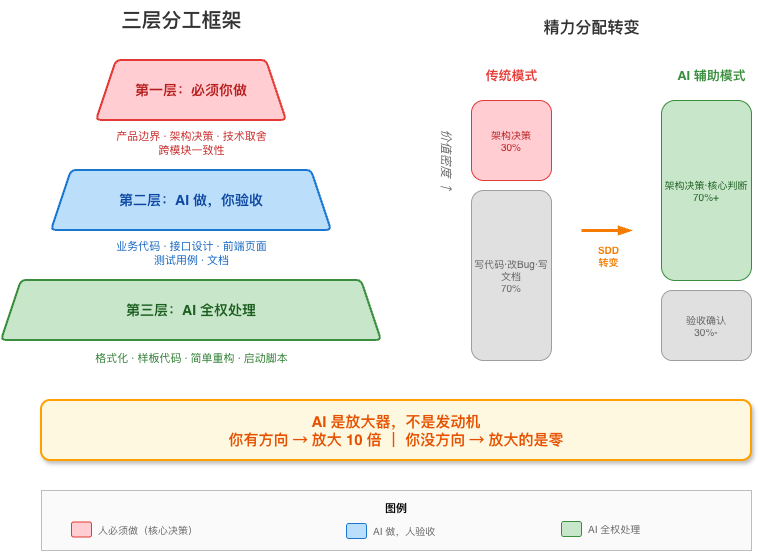

The diagram above was exported from draw.io. Its source (the exported page's mxGraphModel, read from the mxfile embedded in the PNG):
<mxGraphModel dx="1006" dy="781" grid="1" gridSize="10" guides="1" tooltips="1" connect="1" arrows="1" fold="1" page="1" pageScale="1" pageWidth="1169" pageHeight="827" math="0" shadow="0">
  <root>
    <mxCell id="0" />
    <mxCell id="1" parent="0" />
    <mxCell id="title" parent="1" style="text;html=1;align=center;verticalAlign=middle;resizable=0;points=[];autosize=1;fontSize=20;fontStyle=1;fontColor=#333333;" value="三层分工框架" vertex="1">
      <mxGeometry height="40" width="180" x="200" y="20" as="geometry" />
    </mxCell>
    <mxCell id="layer1" parent="1" style="shape=trapezoid;perimeter=trapezoidPerimeter;whiteSpace=wrap;html=1;fixedSize=1;size=20;fillColor=#FFCDD2;strokeColor=#E53935;strokeWidth=2;fontSize=14;fontStyle=1;fontColor=#B71C1C;rounded=1;arcSize=10;" value="第一层：必须你做" vertex="1">
      <mxGeometry height="60" width="190" x="205" y="80" as="geometry" />
    </mxCell>
    <mxCell id="layer1-desc" parent="1" style="text;html=1;align=center;verticalAlign=middle;resizable=0;points=[];fontSize=11;fontColor=#C62828;" value="产品边界 · 架构决策 · 技术取舍&#10;跨模块一致性" vertex="1">
      <mxGeometry height="35" width="220" x="190" y="145" as="geometry" />
    </mxCell>
    <mxCell id="layer2" parent="1" style="shape=trapezoid;perimeter=trapezoidPerimeter;whiteSpace=wrap;html=1;fixedSize=1;size=20;fillColor=#BBDEFB;strokeColor=#1976D2;strokeWidth=2;fontSize=14;fontStyle=1;fontColor=#0D47A1;rounded=1;arcSize=10;" value="第二层：AI 做，你验收" vertex="1">
      <mxGeometry height="60" width="280" x="160" y="190" as="geometry" />
    </mxCell>
    <mxCell id="layer2-desc" parent="1" style="text;html=1;align=center;verticalAlign=middle;resizable=0;points=[];fontSize=11;fontColor=#1565C0;" value="业务代码 · 接口设计 · 前端页面&#10;测试用例 · 文档" vertex="1">
      <mxGeometry height="35" width="280" x="160" y="255" as="geometry" />
    </mxCell>
    <mxCell id="layer3" parent="1" style="shape=trapezoid;perimeter=trapezoidPerimeter;whiteSpace=wrap;html=1;fixedSize=1;size=20;fillColor=#C8E6C9;strokeColor=#388E3C;strokeWidth=2;fontSize=14;fontStyle=1;fontColor=#1B5E20;rounded=1;arcSize=10;" value="第三层：AI 全权处理" vertex="1">
      <mxGeometry height="60" width="380" x="110" y="300" as="geometry" />
    </mxCell>
    <mxCell id="layer3-desc" parent="1" style="text;html=1;align=center;verticalAlign=middle;resizable=0;points=[];fontSize=11;fontColor=#2E7D32;" value="格式化 · 样板代码 · 简单重构 · 启动脚本" vertex="1">
      <mxGeometry height="25" width="280" x="160" y="365" as="geometry" />
    </mxCell>
    <mxCell id="pyramid-right-label" parent="1" style="text;html=1;align=left;verticalAlign=middle;resizable=0;points=[];fontSize=12;fontColor=#666666;fontStyle=2;rotation=90;" value="价值密度 ↑" vertex="1">
      <mxGeometry height="25" width="90" x="510" y="180" as="geometry" />
    </mxCell>
    <mxCell id="compare-title" parent="1" style="text;html=1;align=center;verticalAlign=middle;resizable=0;points=[];fontSize=16;fontStyle=1;fontColor=#333333;" value="精力分配转变" vertex="1">
      <mxGeometry height="35" width="160" x="620" y="30" as="geometry" />
    </mxCell>
    <mxCell id="trad-label" parent="1" style="text;html=1;align=center;verticalAlign=middle;resizable=0;points=[];fontSize=13;fontStyle=1;fontColor=#E53935;" value="传统模式" vertex="1">
      <mxGeometry height="30" width="100" x="570" y="80" as="geometry" />
    </mxCell>
    <mxCell id="trad-high" parent="1" style="rounded=1;whiteSpace=wrap;html=1;fillColor=#FFCDD2;strokeColor=#E53935;strokeWidth=1;fontSize=10;fontColor=#B71C1C;" value="架构决策&#10;30%" vertex="1">
      <mxGeometry height="80" width="80" x="580" y="120" as="geometry" />
    </mxCell>
    <mxCell id="trad-low" parent="1" style="rounded=1;whiteSpace=wrap;html=1;fillColor=#E0E0E0;strokeColor=#9E9E9E;strokeWidth=1;fontSize=10;fontColor=#616161;" value="写代码·改Bug·写文档&#10;70%" vertex="1">
      <mxGeometry height="170" width="80" x="580" y="210" as="geometry" />
    </mxCell>
    <mxCell id="transition-arrow" edge="1" parent="1" style="endArrow=blockThin;endFill=1;strokeColor=#F57C00;strokeWidth=3;">
      <mxGeometry relative="1" as="geometry">
        <mxPoint x="690" y="250" as="sourcePoint" />
        <mxPoint x="740" y="250" as="targetPoint" />
      </mxGeometry>
    </mxCell>
    <mxCell id="transition-label" parent="1" style="text;html=1;align=center;verticalAlign=middle;resizable=0;points=[];fontSize=10;fontColor=#F57C00;fontStyle=1;" value="SDD&#10;转变" vertex="1">
      <mxGeometry height="30" width="50" x="692" y="260" as="geometry" />
    </mxCell>
    <mxCell id="ai-label" parent="1" style="text;html=1;align=center;verticalAlign=middle;resizable=0;points=[];fontSize=13;fontStyle=1;fontColor=#388E3C;" value="AI 辅助模式" vertex="1">
      <mxGeometry height="30" width="120" x="760" y="80" as="geometry" />
    </mxCell>
    <mxCell id="ai-high" parent="1" style="rounded=1;whiteSpace=wrap;html=1;fillColor=#C8E6C9;strokeColor=#388E3C;strokeWidth=1;fontSize=10;fontColor=#1B5E20;" value="架构决策·核心判断&#10;70%+" vertex="1">
      <mxGeometry height="180" width="90" x="770" y="120" as="geometry" />
    </mxCell>
    <mxCell id="ai-low" parent="1" style="rounded=1;whiteSpace=wrap;html=1;fillColor=#E0E0E0;strokeColor=#9E9E9E;strokeWidth=1;fontSize=10;fontColor=#616161;" value="验收确认&#10;30%-" vertex="1">
      <mxGeometry height="70" width="90" x="770" y="310" as="geometry" />
    </mxCell>
    <mxCell id="quote-box" parent="1" style="rounded=1;whiteSpace=wrap;html=1;fillColor=#FFF8E1;strokeColor=#FFA000;strokeWidth=2;fontSize=15;fontStyle=1;fontColor=#E65100;shadow=1;" value="AI 是放大器，不是发动机&#10;你有方向 → 放大 10 倍 ｜ 你没方向 → 放大的是零" vertex="1">
      <mxGeometry height="60" width="710" x="150" y="420" as="geometry" />
    </mxCell>
    <mxCell id="legend-box" parent="1" style="rounded=0;whiteSpace=wrap;html=1;fillColor=#FAFAFA;strokeColor=#BDBDBD;strokeWidth=1;fontSize=11;fontStyle=1;verticalAlign=top;spacingTop=5;" value="图例" vertex="1">
      <mxGeometry height="60" width="710" x="150" y="510" as="geometry" />
    </mxCell>
    <mxCell id="legend1" parent="1" style="rounded=1;whiteSpace=wrap;html=1;fillColor=#FFCDD2;strokeColor=#E53935;strokeWidth=1;fontSize=10;" value="" vertex="1">
      <mxGeometry height="15" width="20" x="180" y="541.5" as="geometry" />
    </mxCell>
    <mxCell id="legend1-text" parent="1" style="text;html=1;align=left;verticalAlign=middle;resizable=0;points=[];fontSize=10;fontColor=#666666;" value="人必须做（核心决策）" vertex="1">
      <mxGeometry height="20" width="140" x="205" y="538.5" as="geometry" />
    </mxCell>
    <mxCell id="legend2" parent="1" style="rounded=1;whiteSpace=wrap;html=1;fillColor=#BBDEFB;strokeColor=#1976D2;strokeWidth=1;fontSize=10;" value="" vertex="1">
      <mxGeometry height="15" width="20" x="455" y="543" as="geometry" />
    </mxCell>
    <mxCell id="legend2-text" parent="1" style="text;html=1;align=left;verticalAlign=middle;resizable=0;points=[];fontSize=10;fontColor=#666666;" value="AI 做，人验收" vertex="1">
      <mxGeometry height="20" width="100" x="480" y="540" as="geometry" />
    </mxCell>
    <mxCell id="legend3" parent="1" style="rounded=1;whiteSpace=wrap;html=1;fillColor=#C8E6C9;strokeColor=#388E3C;strokeWidth=1;fontSize=10;" value="" vertex="1">
      <mxGeometry height="15" width="20" x="670" y="541" as="geometry" />
    </mxCell>
    <mxCell id="legend3-text" parent="1" style="text;html=1;align=left;verticalAlign=middle;resizable=0;points=[];fontSize=10;fontColor=#666666;" value="AI 全权处理" vertex="1">
      <mxGeometry height="20" width="100" x="695" y="538" as="geometry" />
    </mxCell>
  </root>
</mxGraphModel>